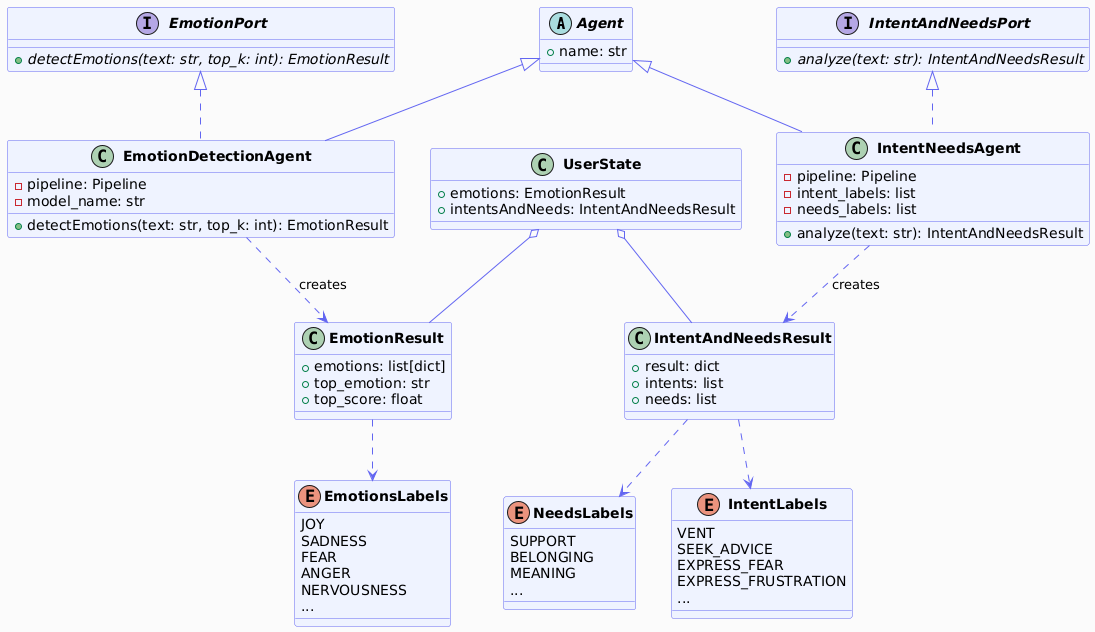

The diagram above was rendered by PlantUML. Its source (embedded in the PNG):
@startuml
skinparam classBackgroundColor #EEF2FF
skinparam classBorderColor #6366f1
skinparam arrowColor #6366f1
skinparam backgroundColor #FAFAFA
skinparam ClassFontStyle bold

abstract class Agent {
    +name: str
}

interface EmotionPort {
    +{abstract} detectEmotions(text: str, top_k: int): EmotionResult
}

interface IntentAndNeedsPort {
    +{abstract} analyze(text: str): IntentAndNeedsResult
}

class EmotionDetectionAgent {
    -pipeline: Pipeline
    -model_name: str
    +detectEmotions(text: str, top_k: int): EmotionResult
}

class IntentNeedsAgent {
    -pipeline: Pipeline
    -intent_labels: list
    -needs_labels: list
    +analyze(text: str): IntentAndNeedsResult
}

class EmotionResult {
    +emotions: list[dict]
    +top_emotion: str
    +top_score: float
}

class IntentAndNeedsResult {
    +result: dict
    +intents: list
    +needs: list
}

class UserState {
    +emotions: EmotionResult
    +intentsAndNeeds: IntentAndNeedsResult
}

enum EmotionsLabels {
    JOY
    SADNESS
    FEAR
    ANGER
    NERVOUSNESS
    ...
}

enum IntentLabels {
    VENT
    SEEK_ADVICE
    EXPRESS_FEAR
    EXPRESS_FRUSTRATION
    ...
}

enum NeedsLabels {
    SUPPORT
    BELONGING
    MEANING
    ...
}

Agent <|-- EmotionDetectionAgent
Agent <|-- IntentNeedsAgent
EmotionPort <|.. EmotionDetectionAgent
IntentAndNeedsPort <|.. IntentNeedsAgent
EmotionDetectionAgent ..> EmotionResult : creates
IntentNeedsAgent ..> IntentAndNeedsResult : creates
UserState o-- EmotionResult
UserState o-- IntentAndNeedsResult
EmotionResult ..> EmotionsLabels
IntentAndNeedsResult ..> IntentLabels
IntentAndNeedsResult ..> NeedsLabels
@enduml